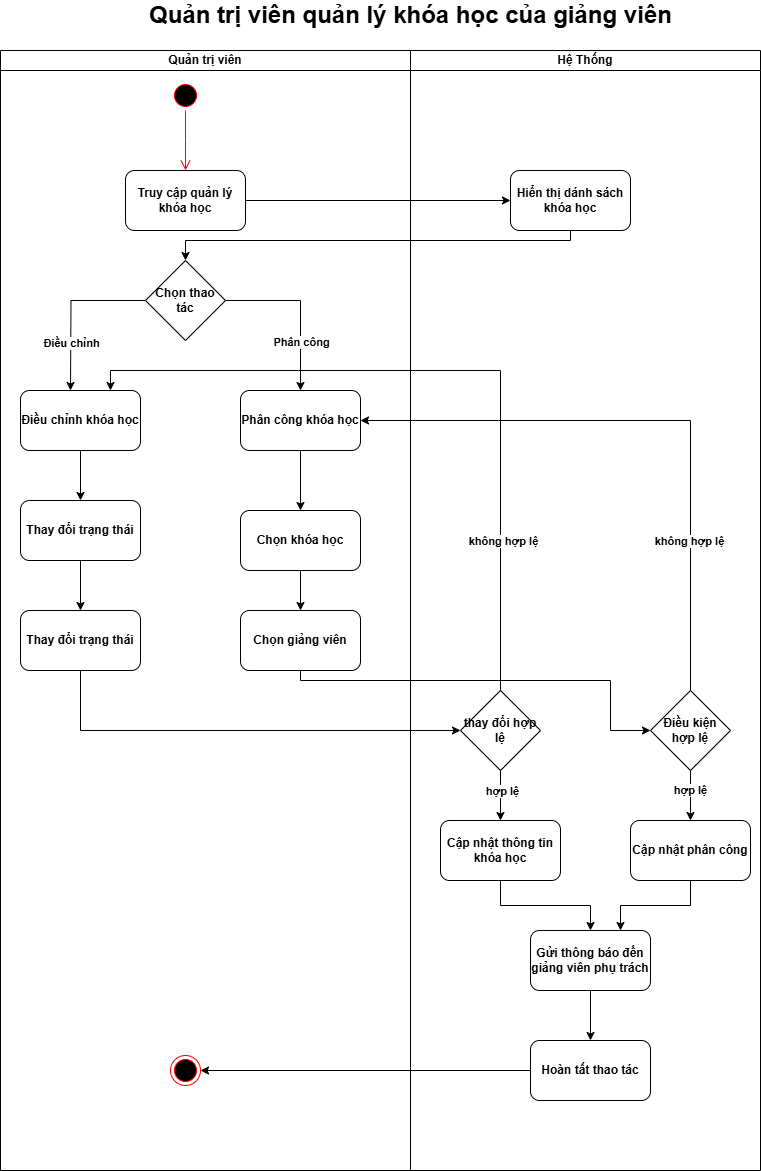

The diagram above was exported from draw.io. Its source (the exported page's mxGraphModel, read from the mxfile embedded in the PNG):
<mxGraphModel dx="1426" dy="755" grid="1" gridSize="10" guides="1" tooltips="1" connect="1" arrows="1" fold="1" page="1" pageScale="1" pageWidth="850" pageHeight="1100" math="0" shadow="0">
  <root>
    <mxCell id="0" />
    <mxCell id="1" parent="0" />
    <mxCell id="OzRGJdVaTCuWdqhl4lz_-1" value="Quản trị viên" style="swimlane;startSize=20;whiteSpace=wrap;html=1;fontStyle=1" parent="1" vertex="1">
      <mxGeometry x="60" y="150" width="410" height="1120" as="geometry" />
    </mxCell>
    <mxCell id="OzRGJdVaTCuWdqhl4lz_-2" value="" style="ellipse;html=1;shape=startState;fillColor=#000000;strokeColor=#ff0000;fontStyle=1" parent="OzRGJdVaTCuWdqhl4lz_-1" vertex="1">
      <mxGeometry x="170" y="30" width="30" height="30" as="geometry" />
    </mxCell>
    <mxCell id="OzRGJdVaTCuWdqhl4lz_-3" value="" style="edgeStyle=orthogonalEdgeStyle;html=1;verticalAlign=bottom;endArrow=open;endSize=8;strokeColor=#ff0000;rounded=0;fontStyle=1" parent="OzRGJdVaTCuWdqhl4lz_-1" source="OzRGJdVaTCuWdqhl4lz_-2" edge="1">
      <mxGeometry relative="1" as="geometry">
        <mxPoint x="185" y="120" as="targetPoint" />
      </mxGeometry>
    </mxCell>
    <mxCell id="OzRGJdVaTCuWdqhl4lz_-52" style="edgeStyle=orthogonalEdgeStyle;rounded=0;orthogonalLoop=1;jettySize=auto;html=1;fontStyle=1" parent="OzRGJdVaTCuWdqhl4lz_-1" source="OzRGJdVaTCuWdqhl4lz_-48" edge="1">
      <mxGeometry relative="1" as="geometry">
        <mxPoint x="70" y="340" as="targetPoint" />
      </mxGeometry>
    </mxCell>
    <mxCell id="OzRGJdVaTCuWdqhl4lz_-56" value="Điều chỉnh" style="edgeLabel;html=1;align=center;verticalAlign=middle;resizable=0;points=[];fontStyle=1" parent="OzRGJdVaTCuWdqhl4lz_-52" vertex="1" connectable="0">
      <mxGeometry x="0.4263" relative="1" as="geometry">
        <mxPoint as="offset" />
      </mxGeometry>
    </mxCell>
    <mxCell id="OzRGJdVaTCuWdqhl4lz_-55" style="edgeStyle=orthogonalEdgeStyle;rounded=0;orthogonalLoop=1;jettySize=auto;html=1;entryX=0.5;entryY=0;entryDx=0;entryDy=0;fontStyle=1" parent="OzRGJdVaTCuWdqhl4lz_-1" source="OzRGJdVaTCuWdqhl4lz_-48" target="OzRGJdVaTCuWdqhl4lz_-53" edge="1">
      <mxGeometry relative="1" as="geometry" />
    </mxCell>
    <mxCell id="OzRGJdVaTCuWdqhl4lz_-57" value="Phân công" style="edgeLabel;html=1;align=center;verticalAlign=middle;resizable=0;points=[];fontStyle=1" parent="OzRGJdVaTCuWdqhl4lz_-55" vertex="1" connectable="0">
      <mxGeometry x="0.4061" relative="1" as="geometry">
        <mxPoint as="offset" />
      </mxGeometry>
    </mxCell>
    <mxCell id="OzRGJdVaTCuWdqhl4lz_-48" value="Chọn thao tác" style="rhombus;whiteSpace=wrap;html=1;fontStyle=1" parent="OzRGJdVaTCuWdqhl4lz_-1" vertex="1">
      <mxGeometry x="145" y="210" width="80" height="80" as="geometry" />
    </mxCell>
    <mxCell id="OzRGJdVaTCuWdqhl4lz_-68" style="edgeStyle=orthogonalEdgeStyle;rounded=0;orthogonalLoop=1;jettySize=auto;html=1;fontStyle=1" parent="OzRGJdVaTCuWdqhl4lz_-1" source="OzRGJdVaTCuWdqhl4lz_-53" target="OzRGJdVaTCuWdqhl4lz_-67" edge="1">
      <mxGeometry relative="1" as="geometry" />
    </mxCell>
    <mxCell id="OzRGJdVaTCuWdqhl4lz_-53" value="Phân công khóa học" style="rounded=1;whiteSpace=wrap;html=1;fontStyle=1" parent="OzRGJdVaTCuWdqhl4lz_-1" vertex="1">
      <mxGeometry x="240" y="340" width="120" height="60" as="geometry" />
    </mxCell>
    <mxCell id="OzRGJdVaTCuWdqhl4lz_-76" style="edgeStyle=orthogonalEdgeStyle;rounded=0;orthogonalLoop=1;jettySize=auto;html=1;fontStyle=1" parent="OzRGJdVaTCuWdqhl4lz_-1" source="OzRGJdVaTCuWdqhl4lz_-60" target="OzRGJdVaTCuWdqhl4lz_-75" edge="1">
      <mxGeometry relative="1" as="geometry" />
    </mxCell>
    <mxCell id="OzRGJdVaTCuWdqhl4lz_-60" value="Thay đổi trạng thái" style="rounded=1;whiteSpace=wrap;html=1;fontStyle=1" parent="OzRGJdVaTCuWdqhl4lz_-1" vertex="1">
      <mxGeometry x="20" y="450" width="120" height="60" as="geometry" />
    </mxCell>
    <mxCell id="OzRGJdVaTCuWdqhl4lz_-66" style="edgeStyle=orthogonalEdgeStyle;rounded=0;orthogonalLoop=1;jettySize=auto;html=1;fontStyle=1" parent="OzRGJdVaTCuWdqhl4lz_-1" source="OzRGJdVaTCuWdqhl4lz_-65" target="OzRGJdVaTCuWdqhl4lz_-60" edge="1">
      <mxGeometry relative="1" as="geometry" />
    </mxCell>
    <mxCell id="OzRGJdVaTCuWdqhl4lz_-65" value="Điều chỉnh khóa học" style="rounded=1;whiteSpace=wrap;html=1;fontStyle=1" parent="OzRGJdVaTCuWdqhl4lz_-1" vertex="1">
      <mxGeometry x="20" y="340" width="120" height="60" as="geometry" />
    </mxCell>
    <mxCell id="OzRGJdVaTCuWdqhl4lz_-70" style="edgeStyle=orthogonalEdgeStyle;rounded=0;orthogonalLoop=1;jettySize=auto;html=1;fontStyle=1" parent="OzRGJdVaTCuWdqhl4lz_-1" source="OzRGJdVaTCuWdqhl4lz_-67" target="OzRGJdVaTCuWdqhl4lz_-69" edge="1">
      <mxGeometry relative="1" as="geometry" />
    </mxCell>
    <mxCell id="OzRGJdVaTCuWdqhl4lz_-67" value="Chọn khóa học" style="rounded=1;whiteSpace=wrap;html=1;fontStyle=1" parent="OzRGJdVaTCuWdqhl4lz_-1" vertex="1">
      <mxGeometry x="240" y="460" width="120" height="60" as="geometry" />
    </mxCell>
    <mxCell id="OzRGJdVaTCuWdqhl4lz_-69" value="Chọn giảng viên" style="rounded=1;whiteSpace=wrap;html=1;fontStyle=1" parent="OzRGJdVaTCuWdqhl4lz_-1" vertex="1">
      <mxGeometry x="240" y="560" width="120" height="60" as="geometry" />
    </mxCell>
    <mxCell id="OzRGJdVaTCuWdqhl4lz_-75" value="Thay đổi trạng thái" style="rounded=1;whiteSpace=wrap;html=1;fontStyle=1" parent="OzRGJdVaTCuWdqhl4lz_-1" vertex="1">
      <mxGeometry x="20" y="560" width="120" height="60" as="geometry" />
    </mxCell>
    <mxCell id="JAl2XJkfNyjqwDOLrI0B-16" value="" style="ellipse;html=1;shape=endState;fillColor=#000000;strokeColor=#ff0000;fontStyle=1" parent="OzRGJdVaTCuWdqhl4lz_-1" vertex="1">
      <mxGeometry x="170" y="1005" width="30" height="30" as="geometry" />
    </mxCell>
    <mxCell id="OzRGJdVaTCuWdqhl4lz_-20" value="Hệ Thống" style="swimlane;startSize=20;whiteSpace=wrap;html=1;fontStyle=1" parent="1" vertex="1">
      <mxGeometry x="470" y="150" width="350" height="1120" as="geometry" />
    </mxCell>
    <mxCell id="OzRGJdVaTCuWdqhl4lz_-46" value="Hiển thị dánh sách khóa học" style="rounded=1;whiteSpace=wrap;html=1;fontStyle=1" parent="OzRGJdVaTCuWdqhl4lz_-20" vertex="1">
      <mxGeometry x="100" y="120" width="120" height="60" as="geometry" />
    </mxCell>
    <mxCell id="JAl2XJkfNyjqwDOLrI0B-9" style="edgeStyle=orthogonalEdgeStyle;rounded=0;orthogonalLoop=1;jettySize=auto;html=1;entryX=0.5;entryY=0;entryDx=0;entryDy=0;fontStyle=1" parent="OzRGJdVaTCuWdqhl4lz_-20" source="OzRGJdVaTCuWdqhl4lz_-71" target="JAl2XJkfNyjqwDOLrI0B-7" edge="1">
      <mxGeometry relative="1" as="geometry" />
    </mxCell>
    <mxCell id="JAl2XJkfNyjqwDOLrI0B-10" value="hợp lệ" style="edgeLabel;html=1;align=center;verticalAlign=middle;resizable=0;points=[];fontStyle=1" parent="JAl2XJkfNyjqwDOLrI0B-9" vertex="1" connectable="0">
      <mxGeometry x="-0.2267" y="-1" relative="1" as="geometry">
        <mxPoint as="offset" />
      </mxGeometry>
    </mxCell>
    <mxCell id="OzRGJdVaTCuWdqhl4lz_-71" value="Điều kiện hợp lệ" style="rhombus;whiteSpace=wrap;html=1;fontStyle=1" parent="OzRGJdVaTCuWdqhl4lz_-20" vertex="1">
      <mxGeometry x="240" y="640" width="80" height="80" as="geometry" />
    </mxCell>
    <mxCell id="JAl2XJkfNyjqwDOLrI0B-5" style="edgeStyle=orthogonalEdgeStyle;rounded=0;orthogonalLoop=1;jettySize=auto;html=1;entryX=0.5;entryY=0;entryDx=0;entryDy=0;fontStyle=1" parent="OzRGJdVaTCuWdqhl4lz_-20" source="OzRGJdVaTCuWdqhl4lz_-77" target="JAl2XJkfNyjqwDOLrI0B-4" edge="1">
      <mxGeometry relative="1" as="geometry" />
    </mxCell>
    <mxCell id="JAl2XJkfNyjqwDOLrI0B-6" value="hợp lệ" style="edgeLabel;html=1;align=center;verticalAlign=middle;resizable=0;points=[];fontStyle=1" parent="JAl2XJkfNyjqwDOLrI0B-5" vertex="1" connectable="0">
      <mxGeometry x="-0.2" y="1" relative="1" as="geometry">
        <mxPoint as="offset" />
      </mxGeometry>
    </mxCell>
    <mxCell id="OzRGJdVaTCuWdqhl4lz_-77" value="thay đổi hợp lệ" style="rhombus;whiteSpace=wrap;html=1;fontStyle=1" parent="OzRGJdVaTCuWdqhl4lz_-20" vertex="1">
      <mxGeometry x="50" y="640" width="80" height="80" as="geometry" />
    </mxCell>
    <mxCell id="JAl2XJkfNyjqwDOLrI0B-12" style="edgeStyle=orthogonalEdgeStyle;rounded=0;orthogonalLoop=1;jettySize=auto;html=1;fontStyle=1" parent="OzRGJdVaTCuWdqhl4lz_-20" source="JAl2XJkfNyjqwDOLrI0B-4" target="JAl2XJkfNyjqwDOLrI0B-11" edge="1">
      <mxGeometry relative="1" as="geometry" />
    </mxCell>
    <mxCell id="JAl2XJkfNyjqwDOLrI0B-4" value="Cập nhật thông tin khóa học" style="rounded=1;whiteSpace=wrap;html=1;fontStyle=1" parent="OzRGJdVaTCuWdqhl4lz_-20" vertex="1">
      <mxGeometry x="30" y="770" width="120" height="60" as="geometry" />
    </mxCell>
    <mxCell id="JAl2XJkfNyjqwDOLrI0B-13" style="edgeStyle=orthogonalEdgeStyle;rounded=0;orthogonalLoop=1;jettySize=auto;html=1;entryX=0.75;entryY=0;entryDx=0;entryDy=0;fontStyle=1" parent="OzRGJdVaTCuWdqhl4lz_-20" source="JAl2XJkfNyjqwDOLrI0B-7" target="JAl2XJkfNyjqwDOLrI0B-11" edge="1">
      <mxGeometry relative="1" as="geometry" />
    </mxCell>
    <mxCell id="JAl2XJkfNyjqwDOLrI0B-7" value="Cập nhật phân công" style="rounded=1;whiteSpace=wrap;html=1;fontStyle=1" parent="OzRGJdVaTCuWdqhl4lz_-20" vertex="1">
      <mxGeometry x="220" y="770" width="120" height="60" as="geometry" />
    </mxCell>
    <mxCell id="JAl2XJkfNyjqwDOLrI0B-15" style="edgeStyle=orthogonalEdgeStyle;rounded=0;orthogonalLoop=1;jettySize=auto;html=1;fontStyle=1" parent="OzRGJdVaTCuWdqhl4lz_-20" source="JAl2XJkfNyjqwDOLrI0B-11" target="JAl2XJkfNyjqwDOLrI0B-14" edge="1">
      <mxGeometry relative="1" as="geometry" />
    </mxCell>
    <mxCell id="JAl2XJkfNyjqwDOLrI0B-11" value="Gửi thông báo đến giảng viên phụ trách" style="rounded=1;whiteSpace=wrap;html=1;fontStyle=1" parent="OzRGJdVaTCuWdqhl4lz_-20" vertex="1">
      <mxGeometry x="120" y="880" width="120" height="60" as="geometry" />
    </mxCell>
    <mxCell id="JAl2XJkfNyjqwDOLrI0B-14" value="Hoàn tất thao tác" style="rounded=1;whiteSpace=wrap;html=1;fontStyle=1" parent="OzRGJdVaTCuWdqhl4lz_-20" vertex="1">
      <mxGeometry x="120" y="990" width="120" height="60" as="geometry" />
    </mxCell>
    <mxCell id="OzRGJdVaTCuWdqhl4lz_-32" value="&lt;span style=&quot;font-size: 24px;&quot;&gt;Quản trị viên quản lý khóa học của giảng viên&lt;/span&gt;" style="text;html=1;align=center;verticalAlign=middle;whiteSpace=wrap;rounded=0;fontStyle=1" parent="1" vertex="1">
      <mxGeometry x="200" y="100" width="541" height="30" as="geometry" />
    </mxCell>
    <mxCell id="OzRGJdVaTCuWdqhl4lz_-47" style="edgeStyle=orthogonalEdgeStyle;rounded=0;orthogonalLoop=1;jettySize=auto;html=1;entryX=0;entryY=0.5;entryDx=0;entryDy=0;fontStyle=1" parent="1" source="OzRGJdVaTCuWdqhl4lz_-34" target="OzRGJdVaTCuWdqhl4lz_-46" edge="1">
      <mxGeometry relative="1" as="geometry" />
    </mxCell>
    <mxCell id="OzRGJdVaTCuWdqhl4lz_-34" value="Truy cập quản lý khóa học" style="rounded=1;whiteSpace=wrap;html=1;fontStyle=1" parent="1" vertex="1">
      <mxGeometry x="185" y="270" width="120" height="60" as="geometry" />
    </mxCell>
    <mxCell id="OzRGJdVaTCuWdqhl4lz_-49" style="edgeStyle=orthogonalEdgeStyle;rounded=0;orthogonalLoop=1;jettySize=auto;html=1;entryX=0.5;entryY=0;entryDx=0;entryDy=0;fontStyle=1" parent="1" source="OzRGJdVaTCuWdqhl4lz_-46" target="OzRGJdVaTCuWdqhl4lz_-48" edge="1">
      <mxGeometry relative="1" as="geometry">
        <Array as="points">
          <mxPoint x="630" y="340" />
          <mxPoint x="245" y="340" />
        </Array>
      </mxGeometry>
    </mxCell>
    <mxCell id="OzRGJdVaTCuWdqhl4lz_-72" style="edgeStyle=orthogonalEdgeStyle;rounded=0;orthogonalLoop=1;jettySize=auto;html=1;entryX=0;entryY=0.5;entryDx=0;entryDy=0;fontStyle=1" parent="1" source="OzRGJdVaTCuWdqhl4lz_-69" target="OzRGJdVaTCuWdqhl4lz_-71" edge="1">
      <mxGeometry relative="1" as="geometry">
        <Array as="points">
          <mxPoint x="360" y="780" />
          <mxPoint x="670" y="780" />
          <mxPoint x="670" y="830" />
        </Array>
      </mxGeometry>
    </mxCell>
    <mxCell id="OzRGJdVaTCuWdqhl4lz_-73" style="edgeStyle=orthogonalEdgeStyle;rounded=0;orthogonalLoop=1;jettySize=auto;html=1;entryX=1;entryY=0.5;entryDx=0;entryDy=0;fontStyle=1" parent="1" source="OzRGJdVaTCuWdqhl4lz_-71" target="OzRGJdVaTCuWdqhl4lz_-53" edge="1">
      <mxGeometry relative="1" as="geometry">
        <Array as="points">
          <mxPoint x="750" y="520" />
        </Array>
      </mxGeometry>
    </mxCell>
    <mxCell id="OzRGJdVaTCuWdqhl4lz_-74" value="không hợp lệ" style="edgeLabel;html=1;align=center;verticalAlign=middle;resizable=0;points=[];fontStyle=1" parent="OzRGJdVaTCuWdqhl4lz_-73" vertex="1" connectable="0">
      <mxGeometry x="-0.501" y="2" relative="1" as="geometry">
        <mxPoint as="offset" />
      </mxGeometry>
    </mxCell>
    <mxCell id="JAl2XJkfNyjqwDOLrI0B-1" style="edgeStyle=orthogonalEdgeStyle;rounded=0;orthogonalLoop=1;jettySize=auto;html=1;entryX=0;entryY=0.5;entryDx=0;entryDy=0;fontStyle=1" parent="1" source="OzRGJdVaTCuWdqhl4lz_-75" target="OzRGJdVaTCuWdqhl4lz_-77" edge="1">
      <mxGeometry relative="1" as="geometry">
        <Array as="points">
          <mxPoint x="140" y="830" />
        </Array>
      </mxGeometry>
    </mxCell>
    <mxCell id="JAl2XJkfNyjqwDOLrI0B-2" style="edgeStyle=orthogonalEdgeStyle;rounded=0;orthogonalLoop=1;jettySize=auto;html=1;entryX=0.75;entryY=0;entryDx=0;entryDy=0;fontStyle=1" parent="1" source="OzRGJdVaTCuWdqhl4lz_-77" target="OzRGJdVaTCuWdqhl4lz_-65" edge="1">
      <mxGeometry relative="1" as="geometry">
        <Array as="points">
          <mxPoint x="560" y="470" />
          <mxPoint x="170" y="470" />
        </Array>
      </mxGeometry>
    </mxCell>
    <mxCell id="JAl2XJkfNyjqwDOLrI0B-3" value="không hợp lệ" style="edgeLabel;html=1;align=center;verticalAlign=middle;resizable=0;points=[];fontStyle=1" parent="JAl2XJkfNyjqwDOLrI0B-2" vertex="1" connectable="0">
      <mxGeometry x="-0.589" y="-2" relative="1" as="geometry">
        <mxPoint as="offset" />
      </mxGeometry>
    </mxCell>
    <mxCell id="JAl2XJkfNyjqwDOLrI0B-17" style="edgeStyle=orthogonalEdgeStyle;rounded=0;orthogonalLoop=1;jettySize=auto;html=1;entryX=1;entryY=0.5;entryDx=0;entryDy=0;fontStyle=1" parent="1" source="JAl2XJkfNyjqwDOLrI0B-14" target="JAl2XJkfNyjqwDOLrI0B-16" edge="1">
      <mxGeometry relative="1" as="geometry" />
    </mxCell>
  </root>
</mxGraphModel>